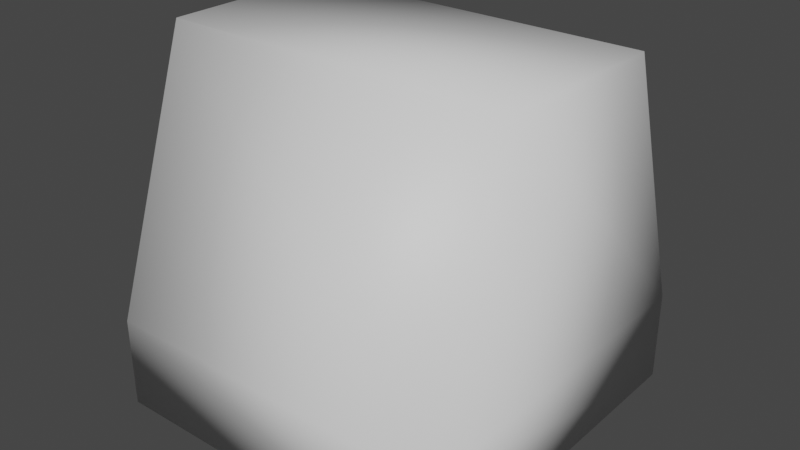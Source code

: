 # Source: wall.blend  (saved by Blender 2.83.18; exported with 4.5.12 LTS)
import bpy
from mathutils import Matrix  # noqa: F401  (used for matrix-valued properties, if any)

bpy.ops.wm.read_factory_settings(use_empty=True)
scene = bpy.context.scene
scene.name = 'Scene'

# ---- collections
col_collection = bpy.data.collections.new('Collection'); scene.collection.children.link(col_collection)

# ---- materials (node trees are filled in below, after node groups)
mat_material_001 = bpy.data.materials.new('Material.001')
mat_material_001.use_transparent_shadow = False

# ---- material node trees
mat_material_001.use_nodes = True; mat_material_001.node_tree.nodes.clear()
_N = mat_material_001.node_tree.nodes; _L = mat_material_001.node_tree.links
n0 = _N.new('ShaderNodeBsdfPrincipled'); n0.name = 'Principled BSDF'; n0.location = (10, 300)
n0.distribution = 'GGX'
n0.subsurface_method = 'BURLEY'
n0.inputs[3].default_value = 1.45
n0.inputs[27].default_value = (0.0, 0.0, 0.0, 1.0)
n0.inputs[28].default_value = 1.0
n1 = _N.new('ShaderNodeOutputMaterial'); n1.name = 'Material Output'; n1.location = (300, 300)
_L.new(n0.outputs[0], n1.inputs[0])
n1.is_active_output = True

# ---- world
world_world = bpy.data.worlds.new('World'); scene.world = world_world
world_world.use_nodes = True; world_world.node_tree.nodes.clear()
_N = world_world.node_tree.nodes; _L = world_world.node_tree.links
n0 = _N.new('ShaderNodeOutputWorld'); n0.name = 'World Output'; n0.location = (300, 300)
n1 = _N.new('ShaderNodeBackground'); n1.name = 'Background'; n1.location = (10, 300)
n1.inputs[0].default_value = (0.05088, 0.05088, 0.05088, 1.0)
_L.new(n1.outputs[0], n0.inputs[0])
n0.is_active_output = True
world_world.color = (0.05088, 0.05088, 0.05088)
world_world.use_sun_shadow = False
world_world.sun_shadow_jitter_overblur = 0.0

# ---- meshes
me_cube_001 = bpy.data.meshes.new('Cube.001')
me_cube_001.from_pydata([(1.0, 1.0, -0.497), (-1.0, 1.0, -0.497), (-1.0, 1.0, 0.497), (1.0, 1.0, 0.497), (1.0, -0.4922, 1.0), (-1.0, -0.4922, 1.0), (-1.0, -0.4922, -1.0), (-1.0, -1.0, -1.0), (1.0, -1.0, -1.0), (1.0, -1.0, 1.0), (-1.0, -1.0, 1.0), (1.0, -0.4922, -1.0)], [], [(0, 1, 2, 3), (4, 3, 2, 5), (5, 2, 1, 6), (7, 8, 9, 10), (11, 0, 3, 4), (6, 1, 0, 11), (7, 6, 11, 8), (8, 11, 4, 9), (10, 5, 6, 7), (9, 4, 5, 10)])
me_cube_001.polygons.foreach_set('use_smooth', [True] * 10)
_uv = me_cube_001.uv_layers.new(name='UVMap')
_uv.uv.foreach_set('vector', [0.625, 0.5, 0.875, 0.5, 0.875, 0.75, 0.625, 0.75, 0.5, 0.75, 0.625, 0.75, 0.625, 1.0, 0.5, 1.0, 0.5, 0.0, 0.625, 0.0, 0.625, 0.25, 0.5, 0.25, 0.125, 0.5, 0.375, 0.5, 0.375, 0.75, 0.125, 0.75, 0.5, 0.5, 0.625, 0.5, 0.625, 0.75, 0.5, 0.75, 0.5, 0.25, 0.625, 0.25, 0.625, 0.5, 0.5, 0.5, 0.375, 0.25, 0.5, 0.25, 0.5, 0.5, 0.375, 0.5, 0.375, 0.5, 0.5, 0.5, 0.5, 0.75, 0.375, 0.75, 0.375, 0.0, 0.5, 0.0, 0.5, 0.25, 0.375, 0.25, 0.375, 0.75, 0.5, 0.75, 0.5, 1.0, 0.375, 1.0])
me_cube_001.materials.append(mat_material_001)
me_cube_001.use_remesh_fix_poles = True
me_cube_001.use_remesh_preserve_attributes = False
me_cube_001.use_mirror_vertex_groups = False
me_cube_001.update()
me_cube_001.normals_split_custom_set([tuple(v) for v in zip(*[iter([0.5964, 0.652, -0.4682, -0.5964, 0.652, -0.4682, -0.5964, 0.652, 0.4682, 0.5964, 0.652, 0.4682, 0.6724, 0.1198, 0.7304, 0.5964, 0.652, 0.4682, -0.5964, 0.652, 0.4682, -0.6724, 0.1198, 0.7304, -0.6724, 0.1198, 0.7304, -0.5964, 0.652, 0.4682, -0.5964, 0.652, -0.4682, -0.6724, 0.1198, -0.7304, -0.5774, -0.5774, -0.5774, 0.5774, -0.5774, -0.5774, 0.5774, -0.5774, 0.5774, -0.5774, -0.5774, 0.5774, 0.6724, 0.1198, -0.7304, 0.5964, 0.652, -0.4682, 0.5964, 0.652, 0.4682, 0.6724, 0.1198, 0.7304, -0.6724, 0.1198, -0.7304, -0.5964, 0.652, -0.4682, 0.5964, 0.652, -0.4682, 0.6724, 0.1198, -0.7304, -0.5774, -0.5774, -0.5774, -0.6724, 0.1198, -0.7304, 0.6724, 0.1198, -0.7304, 0.5774, -0.5774, -0.5774, 0.5774, -0.5774, -0.5774, 0.6724, 0.1198, -0.7304, 0.6724, 0.1198, 0.7304, 0.5774, -0.5774, 0.5774, -0.5774, -0.5774, 0.5774, -0.6724, 0.1198, 0.7304, -0.6724, 0.1198, -0.7304, -0.5774, -0.5774, -0.5774, 0.5774, -0.5774, 0.5774, 0.6724, 0.1198, 0.7304, -0.6724, 0.1198, 0.7304, -0.5774, -0.5774, 0.5774])] * 3)])

# ---- objects
ob_cube_001 = bpy.data.objects.new('Cube.001', me_cube_001)

# ---- transforms, parenting, visibility, modifiers, constraints
ob_cube_001.location = (0.0, 0.0, 0.0)
ob_cube_001.rotation_euler = (1.571, -0.0, 0.0)
ob_cube_001.lineart.crease_threshold = 0.0

# ---- collection membership
col_collection.objects.link(ob_cube_001)

# ---- scene / render settings (as saved in the file)
scene.frame_start = 1; scene.frame_end = 250; scene.frame_set(1)
scene.render.engine = 'BLENDER_EEVEE_NEXT'
scene.cycles.use_denoising = False
scene.cycles.samples = 128
scene.cycles.sampling_pattern = 'TABULATED_SOBOL'
scene.cycles.use_adaptive_sampling = False
scene.cycles.use_light_tree = False
scene.view_settings.view_transform = 'Filmic'
bpy.context.view_layer.update()

# ---- added for rendering (the .blend has no active camera and no usable light): camera, sun
cam_auto = bpy.data.cameras.new('AutoCamera')
cam_auto.lens = 50.0
cam_auto.sensor_width = 36.0
cam_auto.clip_end = 1000.0
ob_auto_camera = bpy.data.objects.new('AutoCamera', cam_auto)
scene.collection.objects.link(ob_auto_camera)
ob_auto_camera.location = (3.20507, -3.84609, 2.56406)
ob_auto_camera.rotation_euler = (1.09748, -7.21219e-08, 0.694738)
scene.camera = ob_auto_camera
light_auto_sun = bpy.data.lights.new('AutoSun', 'SUN')
light_auto_sun.energy = 3.0
light_auto_sun.angle = 0.0523599
ob_auto_sun = bpy.data.objects.new('AutoSun', light_auto_sun)
scene.collection.objects.link(ob_auto_sun)
ob_auto_sun.rotation_euler = (0.872665, 0.174533, 0.523599)
bpy.context.view_layer.update()
